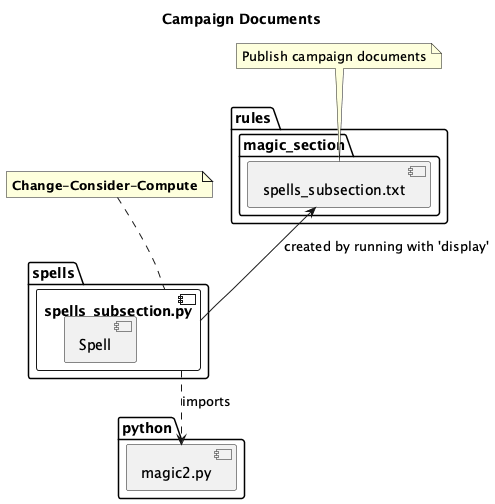

The diagram above was rendered by PlantUML. Its source (embedded in the PNG):
@startuml
    'https://plantuml.com/class-diagram

title Campaign Documents

package python {
    component magic2.py
}

package spells {
    component spells_subsection.py {
        component Spell
    }
    spells_subsection.py ..> magic2.py : imports
}

note "**Change**-**Consider**-**Compute**" as note_1
note_1 .. spells_subsection.py

package rules {
    package magic_section {
        component spells_subsection.txt
    }
    spells_subsection.txt <-- spells_subsection.py : "created by running with 'display'"
}

note "Publish campaign documents" as note_2
note_2 .. spells_subsection.txt

@enduml